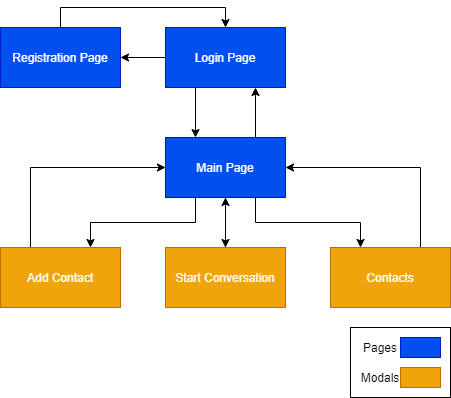

The diagram above was exported from draw.io. Its source (the exported page's mxGraphModel, read from the mxfile embedded in the PNG):
<mxGraphModel dx="2062" dy="1199" grid="1" gridSize="10" guides="1" tooltips="1" connect="1" arrows="1" fold="1" page="1" pageScale="1" pageWidth="850" pageHeight="1100" math="0" shadow="0">
  <root>
    <mxCell id="0" />
    <mxCell id="1" parent="0" />
    <mxCell id="ggs4liIaP_05Ag2HbtTe-29" value="" style="rounded=0;whiteSpace=wrap;html=1;" vertex="1" parent="1">
      <mxGeometry x="550" y="430" width="100" height="70" as="geometry" />
    </mxCell>
    <mxCell id="ggs4liIaP_05Ag2HbtTe-3" style="edgeStyle=orthogonalEdgeStyle;rounded=0;orthogonalLoop=1;jettySize=auto;html=1;" edge="1" parent="1" source="ggs4liIaP_05Ag2HbtTe-1" target="ggs4liIaP_05Ag2HbtTe-2">
      <mxGeometry relative="1" as="geometry" />
    </mxCell>
    <mxCell id="ggs4liIaP_05Ag2HbtTe-16" style="edgeStyle=orthogonalEdgeStyle;rounded=0;orthogonalLoop=1;jettySize=auto;html=1;exitX=0.25;exitY=1;exitDx=0;exitDy=0;entryX=0.25;entryY=0;entryDx=0;entryDy=0;" edge="1" parent="1" source="ggs4liIaP_05Ag2HbtTe-1" target="ggs4liIaP_05Ag2HbtTe-6">
      <mxGeometry relative="1" as="geometry" />
    </mxCell>
    <mxCell id="ggs4liIaP_05Ag2HbtTe-1" value="Login Page" style="rounded=0;whiteSpace=wrap;html=1;fillColor=#0050ef;strokeColor=#001DBC;fontColor=#ffffff;" vertex="1" parent="1">
      <mxGeometry x="365" y="130" width="120" height="60" as="geometry" />
    </mxCell>
    <mxCell id="ggs4liIaP_05Ag2HbtTe-4" style="edgeStyle=orthogonalEdgeStyle;rounded=0;orthogonalLoop=1;jettySize=auto;html=1;exitX=0.5;exitY=0;exitDx=0;exitDy=0;entryX=0.5;entryY=0;entryDx=0;entryDy=0;" edge="1" parent="1" source="ggs4liIaP_05Ag2HbtTe-2" target="ggs4liIaP_05Ag2HbtTe-1">
      <mxGeometry relative="1" as="geometry" />
    </mxCell>
    <mxCell id="ggs4liIaP_05Ag2HbtTe-2" value="Registration Page" style="rounded=0;whiteSpace=wrap;html=1;fillColor=#0050ef;strokeColor=#001DBC;fontColor=#ffffff;" vertex="1" parent="1">
      <mxGeometry x="200" y="130" width="120" height="60" as="geometry" />
    </mxCell>
    <mxCell id="ggs4liIaP_05Ag2HbtTe-13" style="edgeStyle=orthogonalEdgeStyle;rounded=0;orthogonalLoop=1;jettySize=auto;html=1;exitX=0.5;exitY=1;exitDx=0;exitDy=0;" edge="1" parent="1" source="ggs4liIaP_05Ag2HbtTe-6" target="ggs4liIaP_05Ag2HbtTe-8">
      <mxGeometry relative="1" as="geometry" />
    </mxCell>
    <mxCell id="ggs4liIaP_05Ag2HbtTe-14" style="edgeStyle=orthogonalEdgeStyle;rounded=0;orthogonalLoop=1;jettySize=auto;html=1;exitX=0.75;exitY=1;exitDx=0;exitDy=0;entryX=0.25;entryY=0;entryDx=0;entryDy=0;" edge="1" parent="1" source="ggs4liIaP_05Ag2HbtTe-6" target="ggs4liIaP_05Ag2HbtTe-10">
      <mxGeometry relative="1" as="geometry" />
    </mxCell>
    <mxCell id="ggs4liIaP_05Ag2HbtTe-15" style="edgeStyle=orthogonalEdgeStyle;rounded=0;orthogonalLoop=1;jettySize=auto;html=1;exitX=0.25;exitY=1;exitDx=0;exitDy=0;entryX=0.75;entryY=0;entryDx=0;entryDy=0;" edge="1" parent="1" source="ggs4liIaP_05Ag2HbtTe-6" target="ggs4liIaP_05Ag2HbtTe-9">
      <mxGeometry relative="1" as="geometry" />
    </mxCell>
    <mxCell id="ggs4liIaP_05Ag2HbtTe-17" style="edgeStyle=orthogonalEdgeStyle;rounded=0;orthogonalLoop=1;jettySize=auto;html=1;exitX=0.75;exitY=0;exitDx=0;exitDy=0;entryX=0.75;entryY=1;entryDx=0;entryDy=0;" edge="1" parent="1" source="ggs4liIaP_05Ag2HbtTe-6" target="ggs4liIaP_05Ag2HbtTe-1">
      <mxGeometry relative="1" as="geometry" />
    </mxCell>
    <mxCell id="ggs4liIaP_05Ag2HbtTe-6" value="Main Page" style="whiteSpace=wrap;html=1;rounded=0;fontColor=#ffffff;strokeColor=#001DBC;fillColor=#0050ef;" vertex="1" parent="1">
      <mxGeometry x="365" y="240" width="120" height="60" as="geometry" />
    </mxCell>
    <mxCell id="ggs4liIaP_05Ag2HbtTe-22" style="edgeStyle=orthogonalEdgeStyle;rounded=0;orthogonalLoop=1;jettySize=auto;html=1;exitX=0.5;exitY=0;exitDx=0;exitDy=0;entryX=0.5;entryY=1;entryDx=0;entryDy=0;" edge="1" parent="1" source="ggs4liIaP_05Ag2HbtTe-8" target="ggs4liIaP_05Ag2HbtTe-6">
      <mxGeometry relative="1" as="geometry" />
    </mxCell>
    <mxCell id="ggs4liIaP_05Ag2HbtTe-8" value="Start Conversation" style="rounded=0;whiteSpace=wrap;html=1;fillColor=#f0a30a;strokeColor=#BD7000;fontColor=#ffffff;" vertex="1" parent="1">
      <mxGeometry x="365" y="350" width="120" height="60" as="geometry" />
    </mxCell>
    <mxCell id="ggs4liIaP_05Ag2HbtTe-21" style="edgeStyle=orthogonalEdgeStyle;rounded=0;orthogonalLoop=1;jettySize=auto;html=1;exitX=0.25;exitY=0;exitDx=0;exitDy=0;entryX=0;entryY=0.5;entryDx=0;entryDy=0;" edge="1" parent="1" source="ggs4liIaP_05Ag2HbtTe-9" target="ggs4liIaP_05Ag2HbtTe-6">
      <mxGeometry relative="1" as="geometry" />
    </mxCell>
    <mxCell id="ggs4liIaP_05Ag2HbtTe-9" value="Add Contact" style="rounded=0;whiteSpace=wrap;html=1;fillColor=#f0a30a;strokeColor=#BD7000;fontColor=#ffffff;" vertex="1" parent="1">
      <mxGeometry x="200" y="350" width="120" height="60" as="geometry" />
    </mxCell>
    <mxCell id="ggs4liIaP_05Ag2HbtTe-20" style="edgeStyle=orthogonalEdgeStyle;rounded=0;orthogonalLoop=1;jettySize=auto;html=1;exitX=0.75;exitY=0;exitDx=0;exitDy=0;entryX=1;entryY=0.5;entryDx=0;entryDy=0;" edge="1" parent="1" source="ggs4liIaP_05Ag2HbtTe-10" target="ggs4liIaP_05Ag2HbtTe-6">
      <mxGeometry relative="1" as="geometry" />
    </mxCell>
    <mxCell id="ggs4liIaP_05Ag2HbtTe-10" value="Contacts" style="rounded=0;whiteSpace=wrap;html=1;fillColor=#f0a30a;strokeColor=#BD7000;fontColor=#ffffff;" vertex="1" parent="1">
      <mxGeometry x="530" y="350" width="120" height="60" as="geometry" />
    </mxCell>
    <mxCell id="ggs4liIaP_05Ag2HbtTe-23" value="" style="rounded=0;whiteSpace=wrap;html=1;fillColor=#f0a30a;strokeColor=#BD7000;fontColor=#ffffff;" vertex="1" parent="1">
      <mxGeometry x="600" y="470" width="40" height="20" as="geometry" />
    </mxCell>
    <mxCell id="ggs4liIaP_05Ag2HbtTe-24" value="" style="rounded=0;whiteSpace=wrap;html=1;fillColor=#0050ef;strokeColor=#001DBC;fontColor=#ffffff;" vertex="1" parent="1">
      <mxGeometry x="600" y="440" width="40" height="20" as="geometry" />
    </mxCell>
    <mxCell id="ggs4liIaP_05Ag2HbtTe-26" value="Pages" style="text;html=1;strokeColor=none;fillColor=none;align=center;verticalAlign=middle;whiteSpace=wrap;rounded=0;" vertex="1" parent="1">
      <mxGeometry x="560" y="440" width="40" height="20" as="geometry" />
    </mxCell>
    <mxCell id="ggs4liIaP_05Ag2HbtTe-27" value="Modals" style="text;html=1;strokeColor=none;fillColor=none;align=center;verticalAlign=middle;whiteSpace=wrap;rounded=0;" vertex="1" parent="1">
      <mxGeometry x="560" y="470" width="40" height="20" as="geometry" />
    </mxCell>
  </root>
</mxGraphModel>